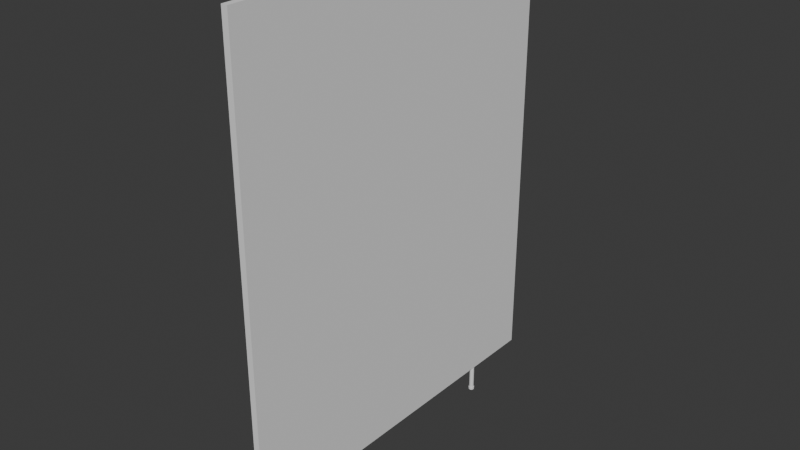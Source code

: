# Source: stallwall.blend  (saved by Blender 4.3.34; exported with 4.5.12 LTS)
import bpy
from mathutils import Matrix  # noqa: F401  (used for matrix-valued properties, if any)

bpy.ops.wm.read_factory_settings(use_empty=True)
scene = bpy.context.scene
scene.name = 'Scene'

# ---- collections
col_collection = bpy.data.collections.new('Collection'); scene.collection.children.link(col_collection)

# ---- world
world_world = bpy.data.worlds.new('World'); scene.world = world_world
world_world.use_nodes = True; world_world.node_tree.nodes.clear()
_N = world_world.node_tree.nodes; _L = world_world.node_tree.links
n0 = _N.new('ShaderNodeOutputWorld'); n0.name = 'World Output'; n0.location = (300, 300)
n1 = _N.new('ShaderNodeBackground'); n1.name = 'Background'; n1.location = (10, 300)
n1.inputs[0].default_value = (0.05088, 0.05088, 0.05088, 1.0)
_L.new(n1.outputs[0], n0.inputs[0])
n0.is_active_output = True
world_world.color = (0.05088, 0.05088, 0.05088)
world_world.sun_shadow_jitter_overblur = 0.0

# ---- meshes
me_cube_001 = bpy.data.meshes.new('Cube.001')
me_cube_001.from_pydata([(-0.0125, -0.75, 0.1648), (-0.0125, -0.75, 1.993), (-0.0125, 0.75, 0.1648), (-0.0125, 0.75, 1.993), (0.0125, -0.75, 0.1648), (0.0125, -0.75, 1.993), (0.0125, 0.75, 0.1648), (0.0125, 0.75, 1.993), (-0.0125, 0.4913, 0.1648), (-0.0125, 0.4606, 0.1648), (-0.0125, -0.4606, 0.1648), (-0.0125, -0.4913, 0.1648), (0.0125, -0.4913, 0.1648), (0.0125, -0.4606, 0.1648), (0.0125, 0.4606, 0.1648), (0.0125, 0.4913, 0.1648), (0.005324, 0.4682, 0.1648), (-0.00778, 0.4707, 0.1648), (-0.005324, 0.4838, 0.1648), (0.00778, 0.4813, 0.1648), (0.00778, -0.4813, 0.1648), (-0.005324, -0.4838, 0.1648), (-0.00778, -0.4707, 0.1648), (0.005324, -0.4682, 0.1648), (0.000721, 0.4666, 0.1648), (-0.004076, 0.4675, 0.1648), (0.0094, 0.4767, 0.1648), (0.008501, 0.4719, 0.1648), (-0.0094, 0.4753, 0.1648), (-0.008501, 0.4801, 0.1648), (-0.000721, 0.4854, 0.1648), (0.004076, 0.4845, 0.1648), (0.004076, -0.4845, 0.1648), (-0.000721, -0.4854, 0.1648), (0.008501, -0.4719, 0.1648), (0.0094, -0.4767, 0.1648), (-0.008501, -0.4801, 0.1648), (-0.0094, -0.4753, 0.1648), (-0.004076, -0.4675, 0.1648), (0.000721, -0.4666, 0.1648), (0.005324, -0.4682, 0.05075), (-0.00778, -0.4707, 0.05075), (-0.005324, -0.4838, 0.05075), (0.00778, -0.4813, 0.05075), (0.00778, 0.4813, 0.05075), (-0.005324, 0.4838, 0.05075), (-0.00778, 0.4707, 0.05075), (0.005324, 0.4682, 0.05075), (0.000721, 0.4666, 0.05075), (-0.004076, 0.4675, 0.05075), (0.0094, 0.4767, 0.05075), (0.008501, 0.4719, 0.05075), (-0.0094, 0.4753, 0.05075), (-0.008501, 0.4801, 0.05075), (-0.000721, 0.4854, 0.05075), (0.004076, 0.4845, 0.05075), (0.004076, -0.4845, 0.05075), (-0.000721, -0.4854, 0.05075), (0.008501, -0.4719, 0.05075), (0.0094, -0.4767, 0.05075), (-0.008501, -0.4801, 0.05075), (-0.0094, -0.4753, 0.05075), (-0.004076, -0.4675, 0.05075), (0.000721, -0.4666, 0.05075), (-0.000721, 0.4854, 0.06108), (-0.0094, -0.4753, 0.06108), (0.004076, 0.4845, 0.06108), (-0.00778, -0.4707, 0.06108), (0.008501, 0.4719, 0.06108), (0.00778, 0.4813, 0.06108), (0.005324, 0.4682, 0.06108), (0.0094, 0.4767, 0.06108), (0.000721, 0.4666, 0.06108), (0.005324, -0.4682, 0.06108), (-0.004076, -0.4675, 0.06108), (0.008501, -0.4719, 0.06108), (0.000721, -0.4666, 0.06108), (-0.00778, 0.4707, 0.06108), (0.0094, -0.4767, 0.06108), (-0.0094, 0.4753, 0.06108), (0.00778, -0.4813, 0.06108), (-0.008501, -0.4801, 0.06108), (0.004076, -0.4845, 0.06108), (-0.008501, 0.4801, 0.06108), (-0.000721, -0.4854, 0.06108), (-0.005324, 0.4838, 0.06108), (-0.005324, -0.4838, 0.06108), (-0.004076, 0.4675, 0.06108), (0.005095, 0.4866, 0.05075), (-0.0009013, 0.4877, 0.06108), (-0.0009013, 0.4877, 0.06108), (-0.006656, 0.4857, 0.06108), (-0.006656, 0.4857, 0.06108), (0.01063, 0.4709, 0.05075), (0.006656, 0.4663, 0.05075), (-0.01063, 0.4811, 0.06108), (-0.01063, 0.4811, 0.06108), (-0.005095, 0.4654, 0.05075), (-0.009725, 0.4693, 0.05075), (-0.01175, 0.4751, 0.05075), (0.006656, 0.4663, 0.05075), (-0.005095, 0.4654, 0.05075), (0.0009013, 0.4642, 0.05075), (0.009725, 0.4826, 0.05075), (0.01063, 0.4709, 0.05075), (0.01175, 0.4769, 0.05075), (-0.009725, 0.4693, 0.05075), (-0.01063, 0.4811, 0.05075), (-0.01175, 0.4751, 0.05075), (-0.006656, 0.4857, 0.05075), (0.005095, 0.4866, 0.05075), (-0.0009013, 0.4877, 0.05075), (-0.004891, -0.4654, 0.05075), (0.0008652, -0.4642, 0.05075), (-0.009336, -0.4693, 0.05075), (-0.0102, -0.4811, 0.05075), (-0.01128, -0.4751, 0.05075), (-0.006389, -0.4857, 0.05075), (0.0102, -0.4709, 0.05075), (0.01128, -0.4769, 0.05075), (0.006389, -0.4663, 0.05075), (0.004891, -0.4866, 0.05075), (-0.0008652, -0.4877, 0.05075), (0.009336, -0.4826, 0.05075), (0.004891, -0.4866, 0.06108), (0.004891, -0.4866, 0.06108), (0.01128, -0.4769, 0.06108), (0.01128, -0.4769, 0.06108), (0.006389, -0.4663, 0.06108), (0.006389, -0.4663, 0.06108), (0.0102, -0.4709, 0.06108), (0.0102, -0.4709, 0.06108), (0.004891, -0.4866, 0.05075), (0.009336, -0.4826, 0.05075), (-0.0008652, -0.4877, 0.06108), (-0.009336, -0.4693, 0.06108), (-0.01128, -0.4751, 0.06108), (0.009336, -0.4826, 0.06108), (0.0008652, -0.4642, 0.06108), (-0.004891, -0.4654, 0.06108), (-0.006389, -0.4857, 0.06108), (-0.0102, -0.4811, 0.06108), (-0.004891, -0.4654, 0.05075), (0.0008652, -0.4642, 0.05075), (-0.009336, -0.4693, 0.05075), (-0.0102, -0.4811, 0.05075), (-0.01128, -0.4751, 0.05075), (-0.006389, -0.4857, 0.05075), (0.0102, -0.4709, 0.05075), (0.01128, -0.4769, 0.05075), (0.006389, -0.4663, 0.05075), (-0.0008652, -0.4877, 0.05075), (-0.006389, -0.4857, 0.06108), (0.0008652, -0.4642, 0.06108), (0.009336, -0.4826, 0.06108), (-0.009336, -0.4693, 0.06108), (-0.0102, -0.4811, 0.06108), (-0.01128, -0.4751, 0.06108), (-0.004891, -0.4654, 0.06108), (-0.0008652, -0.4877, 0.06108), (-0.0009013, 0.4877, 0.05075), (-0.009725, 0.4693, 0.06108), (-0.009725, 0.4693, 0.06108), (-0.01175, 0.4751, 0.06108), (-0.01175, 0.4751, 0.06108), (-0.006656, 0.4857, 0.05075), (-0.01063, 0.4811, 0.05075), (0.01175, 0.4769, 0.06108), (0.01175, 0.4769, 0.06108), (0.01063, 0.4709, 0.06108), (0.01063, 0.4709, 0.06108), (0.0009013, 0.4642, 0.06108), (0.0009013, 0.4642, 0.06108), (-0.005095, 0.4654, 0.06108), (-0.005095, 0.4654, 0.06108), (0.006656, 0.4663, 0.06108), (0.005095, 0.4866, 0.06108), (0.009725, 0.4826, 0.06108), (0.01175, 0.4769, 0.05075), (0.009725, 0.4826, 0.05075), (0.0009013, 0.4642, 0.05075), (0.005095, 0.4866, 0.06108), (0.006656, 0.4663, 0.06108), (0.009725, 0.4826, 0.06108)], [], [(9, 14, 13, 10), (2, 3, 7, 6), (4, 5, 1, 0), (6, 7, 5, 4, 12, 13, 14, 15), (7, 3, 1, 5), (0, 1, 3, 2, 8, 9, 10, 11), (11, 12, 4, 0), (17, 28, 79, 77), (34, 35, 78, 75), (2, 6, 15, 8), (14, 9, 17, 25, 24, 16), (9, 8, 18, 29, 28, 17), (8, 15, 19, 31, 30, 18), (15, 14, 16, 27, 26, 19), (12, 11, 21, 33, 32, 20), (11, 10, 22, 37, 36, 21), (10, 13, 23, 39, 38, 22), (13, 12, 20, 35, 34, 23), (26, 27, 68, 71), (23, 34, 75, 73), (39, 23, 73, 76), (19, 26, 71, 69), (31, 19, 69, 66), (32, 33, 84, 82), (37, 22, 67, 65), (24, 25, 87, 72), (29, 18, 85, 83), (20, 32, 82, 80), (35, 20, 80, 78), (38, 39, 76, 74), (16, 24, 72, 70), (27, 16, 70, 68), (30, 31, 66, 64), (33, 21, 86, 84), (21, 36, 81, 86), (28, 29, 83, 79), (36, 37, 65, 81), (18, 30, 64, 85), (25, 17, 77, 87), (22, 38, 74, 67), (162, 163, 164, 161), (110, 111, 160, 88), (91, 90, 89, 92), (100, 104, 93, 94), (95, 91, 92, 96), (111, 109, 165, 160), (106, 101, 97, 98), (107, 108, 99, 166), (173, 162, 161, 174), (44, 55, 110, 103), (69, 71, 168, 177), (108, 106, 98, 99), (51, 50, 105, 104), (104, 105, 178, 93), (79, 83, 95, 163), (52, 46, 106, 108), (53, 52, 108, 107), (105, 103, 179, 178), (82, 84, 134, 124), (58, 40, 120, 118), (78, 80, 137, 126), (87, 77, 162, 173), (83, 85, 91, 95), (54, 45, 109, 111), (42, 57, 122, 117), (67, 74, 139, 135), (64, 66, 176, 90), (59, 58, 118, 119), (77, 79, 163, 162), (46, 49, 101, 106), (80, 82, 124, 137), (55, 54, 111, 110), (86, 81, 141, 140), (43, 59, 119, 123), (68, 70, 175, 169), (48, 47, 100, 102), (85, 64, 90, 91), (72, 87, 173, 172), (47, 51, 104, 100), (76, 73, 129, 138), (70, 72, 172, 175), (49, 48, 102, 101), (71, 68, 169, 168), (60, 42, 117, 115), (45, 53, 107, 109), (75, 78, 126, 130), (84, 86, 140, 134), (41, 61, 116, 114), (61, 60, 115, 116), (40, 63, 113, 120), (73, 75, 130, 129), (62, 41, 114, 112), (63, 62, 112, 113), (56, 43, 123, 121), (66, 69, 177, 176), (65, 67, 135, 136), (57, 56, 121, 122), (74, 76, 138, 139), (81, 65, 136, 141), (50, 44, 103, 105), (125, 159, 151, 132), (113, 112, 142, 143), (139, 138, 153, 158), (135, 139, 158, 155), (126, 137, 154, 127), (138, 129, 128, 153), (137, 124, 125, 154), (130, 126, 127, 131), (129, 130, 131, 128), (121, 123, 133, 132), (157, 155, 144, 146), (131, 127, 149, 148), (154, 125, 132, 133), (127, 154, 133, 149), (158, 153, 143, 142), (159, 152, 147, 151), (152, 156, 145, 147), (156, 157, 146, 145), (128, 131, 148, 150), (153, 128, 150, 143), (155, 158, 142, 144), (112, 114, 144, 142), (116, 115, 145, 146), (120, 113, 143, 150), (115, 117, 147, 145), (134, 140, 152, 159), (114, 116, 146, 144), (119, 118, 148, 149), (140, 141, 156, 152), (123, 119, 149, 133), (124, 134, 159, 125), (118, 120, 150, 148), (117, 122, 151, 147), (136, 135, 155, 157), (122, 121, 132, 151), (141, 136, 157, 156), (109, 107, 166, 165), (168, 169, 170, 167), (172, 173, 174, 171), (171, 174, 97, 180), (161, 164, 99, 98), (96, 92, 165, 166), (182, 171, 180, 94), (170, 182, 94, 93), (89, 181, 88, 160), (164, 96, 166, 99), (167, 170, 93, 178), (92, 89, 160, 165), (174, 161, 98, 97), (183, 167, 178, 179), (181, 183, 179, 88), (177, 168, 167, 183), (175, 172, 171, 182), (101, 102, 180, 97), (176, 177, 183, 181), (169, 175, 182, 170), (102, 100, 94, 180), (90, 176, 181, 89), (163, 95, 96, 164), (103, 110, 88, 179)])
_uv = me_cube_001.uv_layers.new(name='UVMap')
_uv.uv.foreach_set('vector', [0.125, 0.5847, 0.375, 0.5847, 0.375, 0.6653, 0.125, 0.6653, 0.375, 0.25, 0.625, 0.25, 0.625, 0.5, 0.375, 0.5, 0.375, 0.75, 0.625, 0.75, 0.625, 1.0, 0.375, 1.0, 0.375, 0.5, 0.625, 0.5, 0.625, 0.75, 0.375, 0.75, 0.375, 0.6713, 0.375, 0.6653, 0.375, 0.5847, 0.375, 0.5787, 0.625, 0.5, 0.875, 0.5, 0.875, 0.75, 0.625, 0.75, 0.375, 0.0, 0.625, 0.0, 0.625, 0.25, 0.375, 0.25, 0.375, 0.1713, 0.375, 0.1653, 0.375, 0.08468, 0.375, 0.07866, 0.125, 0.6713, 0.375, 0.6713, 0.375, 0.75, 0.125, 0.75, 0.1848, 0.5835, 0.1848, 0.5823, 0.1848, 0.5823, 0.1848, 0.5835, 0.3152, 0.6677, 0.3152, 0.6689, 0.3152, 0.6689, 0.3152, 0.6677, 0.125, 0.5, 0.375, 0.5, 0.375, 0.5787, 0.125, 0.5787, 0.375, 0.5847, 0.125, 0.5847, 0.1848, 0.5835, 0.2283, 0.5835, 0.2717, 0.5835, 0.3152, 0.5835, 0.125, 0.5847, 0.125, 0.5787, 0.1848, 0.5798, 0.1848, 0.5811, 0.1848, 0.5823, 0.1848, 0.5835, 0.125, 0.5787, 0.375, 0.5787, 0.3152, 0.5798, 0.2717, 0.5798, 0.2283, 0.5798, 0.1848, 0.5798, 0.375, 0.5787, 0.375, 0.5847, 0.3152, 0.5835, 0.3152, 0.5823, 0.3152, 0.5811, 0.3152, 0.5798, 0.375, 0.6713, 0.125, 0.6713, 0.1848, 0.6702, 0.2283, 0.6702, 0.2717, 0.6702, 0.3152, 0.6702, 0.125, 0.6713, 0.125, 0.6653, 0.1848, 0.6665, 0.1848, 0.6677, 0.1848, 0.6689, 0.1848, 0.6702, 0.125, 0.6653, 0.375, 0.6653, 0.3152, 0.6665, 0.2717, 0.6665, 0.2283, 0.6665, 0.1848, 0.6665, 0.375, 0.6653, 0.375, 0.6713, 0.3152, 0.6702, 0.3152, 0.6689, 0.3152, 0.6677, 0.3152, 0.6665, 0.3152, 0.5811, 0.3152, 0.5823, 0.3152, 0.5823, 0.3152, 0.5811, 0.3152, 0.6665, 0.3152, 0.6677, 0.3152, 0.6677, 0.3152, 0.6665, 0.2717, 0.6665, 0.3152, 0.6665, 0.3152, 0.6665, 0.2717, 0.6665, 0.3152, 0.5798, 0.3152, 0.5811, 0.3152, 0.5811, 0.3152, 0.5798, 0.2717, 0.5798, 0.3152, 0.5798, 0.3152, 0.5798, 0.2717, 0.5798, 0.2717, 0.6702, 0.2283, 0.6702, 0.2283, 0.6702, 0.2717, 0.6702, 0.1848, 0.6677, 0.1848, 0.6665, 0.1848, 0.6665, 0.1848, 0.6677, 0.2717, 0.5835, 0.2283, 0.5835, 0.2283, 0.5835, 0.2717, 0.5835, 0.1848, 0.5811, 0.1848, 0.5798, 0.1848, 0.5798, 0.1848, 0.5811, 0.3152, 0.6702, 0.2717, 0.6702, 0.2717, 0.6702, 0.3152, 0.6702, 0.3152, 0.6689, 0.3152, 0.6702, 0.3152, 0.6702, 0.3152, 0.6689, 0.2283, 0.6665, 0.2717, 0.6665, 0.2717, 0.6665, 0.2283, 0.6665, 0.3152, 0.5835, 0.2717, 0.5835, 0.2717, 0.5835, 0.3152, 0.5835, 0.3152, 0.5823, 0.3152, 0.5835, 0.3152, 0.5835, 0.3152, 0.5823, 0.2283, 0.5798, 0.2717, 0.5798, 0.2717, 0.5798, 0.2283, 0.5798, 0.2283, 0.6702, 0.1848, 0.6702, 0.1848, 0.6702, 0.2283, 0.6702, 0.1848, 0.6702, 0.1848, 0.6689, 0.1848, 0.6689, 0.1848, 0.6702, 0.1848, 0.5823, 0.1848, 0.5811, 0.1848, 0.5811, 0.1848, 0.5823, 0.1848, 0.6689, 0.1848, 0.6677, 0.1848, 0.6677, 0.1848, 0.6689, 0.1848, 0.5798, 0.2283, 0.5798, 0.2283, 0.5798, 0.1848, 0.5798, 0.2283, 0.5835, 0.1848, 0.5835, 0.1848, 0.5835, 0.2283, 0.5835, 0.1848, 0.6665, 0.2283, 0.6665, 0.2283, 0.6665, 0.1848, 0.6665, 0.1848, 0.5835, 0.1848, 0.5823, 0.1848, 0.5823, 0.1848, 0.5835, 0.0, 0.0, 0.0, 0.0, 0.0, 0.0, 0.0, 0.0, 0.1848, 0.5798, 0.2283, 0.5798, 0.2283, 0.5798, 0.1848, 0.5798, 0.0, 0.0, 0.0, 0.0, 0.0, 0.0, 0.0, 0.0, 0.1848, 0.5811, 0.1848, 0.5798, 0.1848, 0.5798, 0.1848, 0.5811, 0.0, 0.0, 0.0, 0.0, 0.0, 0.0, 0.0, 0.0, 0.0, 0.0, 0.0, 0.0, 0.0, 0.0, 0.0, 0.0, 0.0, 0.0, 0.0, 0.0, 0.0, 0.0, 0.0, 0.0, 0.2283, 0.5835, 0.1848, 0.5835, 0.1848, 0.5835, 0.2283, 0.5835, 0.0, 0.0, 0.0, 0.0, 0.0, 0.0, 0.0, 0.0, 0.3152, 0.5798, 0.3152, 0.5811, 0.3152, 0.5811, 0.3152, 0.5798, 0.0, 0.0, 0.0, 0.0, 0.0, 0.0, 0.0, 0.0, 0.0, 0.0, 0.0, 0.0, 0.0, 0.0, 0.0, 0.0, 0.0, 0.0, 0.0, 0.0, 0.0, 0.0, 0.0, 0.0, 0.1848, 0.5823, 0.1848, 0.5811, 0.1848, 0.5811, 0.1848, 0.5823, 0.0, 0.0, 0.0, 0.0, 0.0, 0.0, 0.0, 0.0, 0.0, 0.0, 0.0, 0.0, 0.0, 0.0, 0.0, 0.0, 0.0, 0.0, 0.0, 0.0, 0.0, 0.0, 0.0, 0.0, 0.2717, 0.6702, 0.2283, 0.6702, 0.2283, 0.6702, 0.2717, 0.6702, 0.0, 0.0, 0.0, 0.0, 0.0, 0.0, 0.0, 0.0, 0.3152, 0.6689, 0.3152, 0.6702, 0.3152, 0.6702, 0.3152, 0.6689, 0.2283, 0.5835, 0.1848, 0.5835, 0.1848, 0.5835, 0.2283, 0.5835, 0.1848, 0.5811, 0.1848, 0.5798, 0.1848, 0.5798, 0.1848, 0.5811, 0.0, 0.0, 0.0, 0.0, 0.0, 0.0, 0.0, 0.0, 0.0, 0.0, 0.0, 0.0, 0.0, 0.0, 0.0, 0.0, 0.1848, 0.6665, 0.2283, 0.6665, 0.2283, 0.6665, 0.1848, 0.6665, 0.2283, 0.5798, 0.2717, 0.5798, 0.2717, 0.5798, 0.2283, 0.5798, 0.0, 0.0, 0.0, 0.0, 0.0, 0.0, 0.0, 0.0, 0.1848, 0.5835, 0.1848, 0.5823, 0.1848, 0.5823, 0.1848, 0.5835, 0.0, 0.0, 0.0, 0.0, 0.0, 0.0, 0.0, 0.0, 0.3152, 0.6702, 0.2717, 0.6702, 0.2717, 0.6702, 0.3152, 0.6702, 0.0, 0.0, 0.0, 0.0, 0.0, 0.0, 0.0, 0.0, 0.1848, 0.6702, 0.1848, 0.6689, 0.1848, 0.6689, 0.1848, 0.6702, 0.0, 0.0, 0.0, 0.0, 0.0, 0.0, 0.0, 0.0, 0.3152, 0.5823, 0.3152, 0.5835, 0.3152, 0.5835, 0.3152, 0.5823, 0.0, 0.0, 0.0, 0.0, 0.0, 0.0, 0.0, 0.0, 0.1848, 0.5798, 0.2283, 0.5798, 0.2283, 0.5798, 0.1848, 0.5798, 0.2717, 0.5835, 0.2283, 0.5835, 0.2283, 0.5835, 0.2717, 0.5835, 0.0, 0.0, 0.0, 0.0, 0.0, 0.0, 0.0, 0.0, 0.2717, 0.6665, 0.3152, 0.6665, 0.3152, 0.6665, 0.2717, 0.6665, 0.3152, 0.5835, 0.2717, 0.5835, 0.2717, 0.5835, 0.3152, 0.5835, 0.0, 0.0, 0.0, 0.0, 0.0, 0.0, 0.0, 0.0, 0.3152, 0.5811, 0.3152, 0.5823, 0.3152, 0.5823, 0.3152, 0.5811, 0.0, 0.0, 0.0, 0.0, 0.0, 0.0, 0.0, 0.0, 0.0, 0.0, 0.0, 0.0, 0.0, 0.0, 0.0, 0.0, 0.3152, 0.6677, 0.3152, 0.6689, 0.3152, 0.6689, 0.3152, 0.6677, 0.2283, 0.6702, 0.1848, 0.6702, 0.1848, 0.6702, 0.2283, 0.6702, 0.0, 0.0, 0.0, 0.0, 0.0, 0.0, 0.0, 0.0, 0.0, 0.0, 0.0, 0.0, 0.0, 0.0, 0.0, 0.0, 0.0, 0.0, 0.0, 0.0, 0.0, 0.0, 0.0, 0.0, 0.3152, 0.6665, 0.3152, 0.6677, 0.3152, 0.6677, 0.3152, 0.6665, 0.0, 0.0, 0.0, 0.0, 0.0, 0.0, 0.0, 0.0, 0.0, 0.0, 0.0, 0.0, 0.0, 0.0, 0.0, 0.0, 0.0, 0.0, 0.0, 0.0, 0.0, 0.0, 0.0, 0.0, 0.2717, 0.5798, 0.3152, 0.5798, 0.3152, 0.5798, 0.2717, 0.5798, 0.1848, 0.6677, 0.1848, 0.6665, 0.1848, 0.6665, 0.1848, 0.6677, 0.0, 0.0, 0.0, 0.0, 0.0, 0.0, 0.0, 0.0, 0.2283, 0.6665, 0.2717, 0.6665, 0.2717, 0.6665, 0.2283, 0.6665, 0.1848, 0.6689, 0.1848, 0.6677, 0.1848, 0.6677, 0.1848, 0.6689, 0.0, 0.0, 0.0, 0.0, 0.0, 0.0, 0.0, 0.0, 0.2717, 0.6702, 0.2283, 0.6702, 0.2283, 0.6702, 0.2717, 0.6702, 0.0, 0.0, 0.0, 0.0, 0.0, 0.0, 0.0, 0.0, 0.2283, 0.6665, 0.2717, 0.6665, 0.2717, 0.6665, 0.2283, 0.6665, 0.1848, 0.6665, 0.2283, 0.6665, 0.2283, 0.6665, 0.1848, 0.6665, 0.3152, 0.6689, 0.3152, 0.6702, 0.3152, 0.6702, 0.3152, 0.6689, 0.2717, 0.6665, 0.3152, 0.6665, 0.3152, 0.6665, 0.2717, 0.6665, 0.3152, 0.6702, 0.2717, 0.6702, 0.2717, 0.6702, 0.3152, 0.6702, 0.3152, 0.6677, 0.3152, 0.6689, 0.3152, 0.6689, 0.3152, 0.6677, 0.3152, 0.6665, 0.3152, 0.6677, 0.3152, 0.6677, 0.3152, 0.6665, 0.0, 0.0, 0.0, 0.0, 0.0, 0.0, 0.0, 0.0, 0.1848, 0.6677, 0.1848, 0.6665, 0.1848, 0.6665, 0.1848, 0.6677, 0.3152, 0.6677, 0.3152, 0.6689, 0.3152, 0.6689, 0.3152, 0.6677, 0.3152, 0.6702, 0.2717, 0.6702, 0.2717, 0.6702, 0.3152, 0.6702, 0.3152, 0.6689, 0.3152, 0.6702, 0.3152, 0.6702, 0.3152, 0.6689, 0.2283, 0.6665, 0.2717, 0.6665, 0.2717, 0.6665, 0.2283, 0.6665, 0.2283, 0.6702, 0.1848, 0.6702, 0.1848, 0.6702, 0.2283, 0.6702, 0.1848, 0.6702, 0.1848, 0.6689, 0.1848, 0.6689, 0.1848, 0.6702, 0.1848, 0.6689, 0.1848, 0.6677, 0.1848, 0.6677, 0.1848, 0.6689, 0.3152, 0.6665, 0.3152, 0.6677, 0.3152, 0.6677, 0.3152, 0.6665, 0.2717, 0.6665, 0.3152, 0.6665, 0.3152, 0.6665, 0.2717, 0.6665, 0.1848, 0.6665, 0.2283, 0.6665, 0.2283, 0.6665, 0.1848, 0.6665, 0.0, 0.0, 0.0, 0.0, 0.0, 0.0, 0.0, 0.0, 0.0, 0.0, 0.0, 0.0, 0.0, 0.0, 0.0, 0.0, 0.0, 0.0, 0.0, 0.0, 0.0, 0.0, 0.0, 0.0, 0.0, 0.0, 0.0, 0.0, 0.0, 0.0, 0.0, 0.0, 0.2283, 0.6702, 0.1848, 0.6702, 0.1848, 0.6702, 0.2283, 0.6702, 0.0, 0.0, 0.0, 0.0, 0.0, 0.0, 0.0, 0.0, 0.0, 0.0, 0.0, 0.0, 0.0, 0.0, 0.0, 0.0, 0.1848, 0.6702, 0.1848, 0.6689, 0.1848, 0.6689, 0.1848, 0.6702, 0.0, 0.0, 0.0, 0.0, 0.0, 0.0, 0.0, 0.0, 0.2717, 0.6702, 0.2283, 0.6702, 0.2283, 0.6702, 0.2717, 0.6702, 0.0, 0.0, 0.0, 0.0, 0.0, 0.0, 0.0, 0.0, 0.0, 0.0, 0.0, 0.0, 0.0, 0.0, 0.0, 0.0, 0.1848, 0.6677, 0.1848, 0.6665, 0.1848, 0.6665, 0.1848, 0.6677, 0.0, 0.0, 0.0, 0.0, 0.0, 0.0, 0.0, 0.0, 0.1848, 0.6689, 0.1848, 0.6677, 0.1848, 0.6677, 0.1848, 0.6689, 0.0, 0.0, 0.0, 0.0, 0.0, 0.0, 0.0, 0.0, 0.3152, 0.5811, 0.3152, 0.5823, 0.3152, 0.5823, 0.3152, 0.5811, 0.2717, 0.5835, 0.2283, 0.5835, 0.2283, 0.5835, 0.2717, 0.5835, 0.2717, 0.5835, 0.2283, 0.5835, 0.2283, 0.5835, 0.2717, 0.5835, 0.1848, 0.5835, 0.1848, 0.5823, 0.1848, 0.5823, 0.1848, 0.5835, 0.1848, 0.5811, 0.1848, 0.5798, 0.1848, 0.5798, 0.1848, 0.5811, 0.3152, 0.5835, 0.2717, 0.5835, 0.2717, 0.5835, 0.3152, 0.5835, 0.3152, 0.5823, 0.3152, 0.5835, 0.3152, 0.5835, 0.3152, 0.5823, 0.2283, 0.5798, 0.2717, 0.5798, 0.2717, 0.5798, 0.2283, 0.5798, 0.1848, 0.5823, 0.1848, 0.5811, 0.1848, 0.5811, 0.1848, 0.5823, 0.3152, 0.5811, 0.3152, 0.5823, 0.3152, 0.5823, 0.3152, 0.5811, 0.1848, 0.5798, 0.2283, 0.5798, 0.2283, 0.5798, 0.1848, 0.5798, 0.2283, 0.5835, 0.1848, 0.5835, 0.1848, 0.5835, 0.2283, 0.5835, 0.3152, 0.5798, 0.3152, 0.5811, 0.3152, 0.5811, 0.3152, 0.5798, 0.2717, 0.5798, 0.3152, 0.5798, 0.3152, 0.5798, 0.2717, 0.5798, 0.3152, 0.5798, 0.3152, 0.5811, 0.3152, 0.5811, 0.3152, 0.5798, 0.3152, 0.5835, 0.2717, 0.5835, 0.2717, 0.5835, 0.3152, 0.5835, 0.0, 0.0, 0.0, 0.0, 0.0, 0.0, 0.0, 0.0, 0.2717, 0.5798, 0.3152, 0.5798, 0.3152, 0.5798, 0.2717, 0.5798, 0.3152, 0.5823, 0.3152, 0.5835, 0.3152, 0.5835, 0.3152, 0.5823, 0.0, 0.0, 0.0, 0.0, 0.0, 0.0, 0.0, 0.0, 0.2283, 0.5798, 0.2717, 0.5798, 0.2717, 0.5798, 0.2283, 0.5798, 0.1848, 0.5823, 0.1848, 0.5811, 0.1848, 0.5811, 0.1848, 0.5823, 0.0, 0.0, 0.0, 0.0, 0.0, 0.0, 0.0, 0.0])
me_cube_001.update()

# ---- objects
ob_cube = bpy.data.objects.new('Cube', me_cube_001)

# ---- transforms, parenting, visibility, modifiers, constraints
ob_cube.location = (0.0, 0.0, 0.0)

# ---- collection membership
col_collection.objects.link(ob_cube)

# ---- scene / render settings (as saved in the file)
scene.frame_start = 1; scene.frame_end = 250; scene.frame_set(1)
scene.render.engine = 'BLENDER_EEVEE_NEXT'
bpy.context.view_layer.update()

# ---- added for rendering (the .blend has no active camera and no usable light): camera, sun
cam_auto = bpy.data.cameras.new('AutoCamera')
cam_auto.lens = 50.0
cam_auto.sensor_width = 36.0
cam_auto.clip_end = 1000.0
ob_auto_camera = bpy.data.objects.new('AutoCamera', cam_auto)
scene.collection.objects.link(ob_auto_camera)
ob_auto_camera.location = (2.2706, -2.72473, 2.83832)
ob_auto_camera.rotation_euler = (1.09748, -7.21219e-08, 0.694738)
scene.camera = ob_auto_camera
light_auto_sun = bpy.data.lights.new('AutoSun', 'SUN')
light_auto_sun.energy = 3.0
light_auto_sun.angle = 0.0523599
ob_auto_sun = bpy.data.objects.new('AutoSun', light_auto_sun)
scene.collection.objects.link(ob_auto_sun)
ob_auto_sun.rotation_euler = (0.872665, 0.174533, 0.523599)
bpy.context.view_layer.update()

